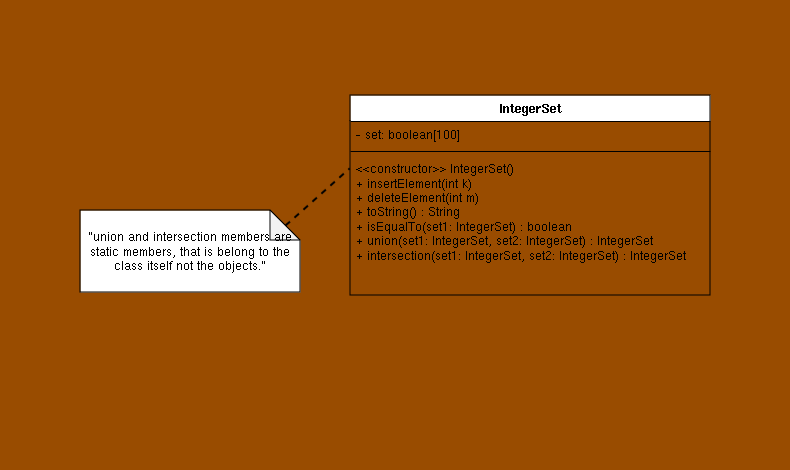

The diagram above was exported from draw.io. Its source (the exported page's mxGraphModel, read from the mxfile embedded in the PNG):
<mxGraphModel dx="636" dy="498" grid="1" gridSize="10" guides="1" tooltips="1" connect="1" arrows="1" fold="1" page="1" pageScale="1" pageWidth="827" pageHeight="1169" background="#994C00" math="0" shadow="0">
  <root>
    <mxCell id="WIyWlLk6GJQsqaUBKTNV-0" />
    <mxCell id="WIyWlLk6GJQsqaUBKTNV-1" parent="WIyWlLk6GJQsqaUBKTNV-0" />
    <mxCell id="7vIyD0a-nJEAnubDCwqe-0" value="&amp;nbsp;" style="text;html=1;align=center;verticalAlign=middle;resizable=0;points=[];autosize=1;strokeColor=none;fillColor=none;" parent="WIyWlLk6GJQsqaUBKTNV-1" vertex="1">
      <mxGeometry x="470" y="70" width="30" height="30" as="geometry" />
    </mxCell>
    <mxCell id="7vIyD0a-nJEAnubDCwqe-3" value="&amp;nbsp;" style="text;html=1;align=center;verticalAlign=middle;resizable=0;points=[];autosize=1;strokeColor=none;fillColor=none;" parent="WIyWlLk6GJQsqaUBKTNV-1" vertex="1">
      <mxGeometry x="15" y="462" width="30" height="30" as="geometry" />
    </mxCell>
    <mxCell id="S8MH1Mv8d5e-XZaEACOy-1" value="&lt;div align=&quot;center&quot;&gt;&quot;union and intersection members are static members, that is belong to the class itself not the objects.&quot;&lt;/div&gt;" style="shape=note;whiteSpace=wrap;html=1;backgroundOutline=1;darkOpacity=0.05;align=center;" parent="WIyWlLk6GJQsqaUBKTNV-1" vertex="1">
      <mxGeometry x="90" y="280" width="220" height="82" as="geometry" />
    </mxCell>
    <mxCell id="S8MH1Mv8d5e-XZaEACOy-2" value="" style="endArrow=none;dashed=1;html=1;rounded=0;entryX=-0.002;entryY=0.092;entryDx=0;entryDy=0;entryPerimeter=0;exitX=0;exitY=0;exitDx=205;exitDy=15;exitPerimeter=0;strokeWidth=2;" parent="WIyWlLk6GJQsqaUBKTNV-1" source="S8MH1Mv8d5e-XZaEACOy-1" target="dXHQvyPIcMKSDFWSl1MX-5" edge="1">
      <mxGeometry width="50" height="50" relative="1" as="geometry">
        <mxPoint x="130" y="392" as="sourcePoint" />
        <mxPoint x="306.9200000000001" y="289.6" as="targetPoint" />
      </mxGeometry>
    </mxCell>
    <mxCell id="S8MH1Mv8d5e-XZaEACOy-5" value="&amp;nbsp;" style="text;html=1;align=center;verticalAlign=middle;resizable=0;points=[];autosize=1;strokeColor=none;fillColor=none;" parent="WIyWlLk6GJQsqaUBKTNV-1" vertex="1">
      <mxGeometry x="10" y="290" width="30" height="30" as="geometry" />
    </mxCell>
    <mxCell id="dXHQvyPIcMKSDFWSl1MX-0" value="&amp;nbsp;" style="text;html=1;align=center;verticalAlign=middle;resizable=0;points=[];autosize=1;strokeColor=none;fillColor=none;" vertex="1" parent="WIyWlLk6GJQsqaUBKTNV-1">
      <mxGeometry x="490" y="510" width="30" height="30" as="geometry" />
    </mxCell>
    <mxCell id="dXHQvyPIcMKSDFWSl1MX-2" value="IntegerSet" style="swimlane;fontStyle=1;align=center;verticalAlign=top;childLayout=stackLayout;horizontal=1;startSize=26;horizontalStack=0;resizeParent=1;resizeParentMax=0;resizeLast=0;collapsible=1;marginBottom=0;whiteSpace=wrap;html=1;swimlaneFillColor=#994C00;" vertex="1" parent="WIyWlLk6GJQsqaUBKTNV-1">
      <mxGeometry x="360" y="165" width="360" height="200" as="geometry" />
    </mxCell>
    <mxCell id="dXHQvyPIcMKSDFWSl1MX-3" value="- set: boolean[100]" style="text;strokeColor=none;fillColor=none;align=left;verticalAlign=top;spacingLeft=4;spacingRight=4;overflow=hidden;rotatable=0;points=[[0,0.5],[1,0.5]];portConstraint=eastwest;whiteSpace=wrap;html=1;" vertex="1" parent="dXHQvyPIcMKSDFWSl1MX-2">
      <mxGeometry y="26" width="360" height="26" as="geometry" />
    </mxCell>
    <mxCell id="dXHQvyPIcMKSDFWSl1MX-4" value="" style="line;strokeWidth=1;fillColor=none;align=left;verticalAlign=middle;spacingTop=-1;spacingLeft=3;spacingRight=3;rotatable=0;labelPosition=right;points=[];portConstraint=eastwest;strokeColor=inherit;" vertex="1" parent="dXHQvyPIcMKSDFWSl1MX-2">
      <mxGeometry y="52" width="360" height="8" as="geometry" />
    </mxCell>
    <mxCell id="dXHQvyPIcMKSDFWSl1MX-5" value="&amp;lt;&amp;lt;constructor&amp;gt;&amp;gt; IntegerSet()&lt;br&gt;+ insertElement(int k)&lt;br&gt;+ deleteElement(int m)&lt;br&gt;+ toString() : String&lt;br&gt;+ isEqualTo(set1: IntegerSet) : boolean&lt;br&gt;+ union(set1: IntegerSet, set2: IntegerSet) : IntegerSet&lt;br&gt;+ intersection(set1: IntegerSet, set2: IntegerSet) : IntegerSet" style="text;strokeColor=none;fillColor=none;align=left;verticalAlign=top;spacingLeft=4;spacingRight=4;overflow=hidden;rotatable=0;points=[[0,0.5],[1,0.5]];portConstraint=eastwest;whiteSpace=wrap;html=1;" vertex="1" parent="dXHQvyPIcMKSDFWSl1MX-2">
      <mxGeometry y="60" width="360" height="140" as="geometry" />
    </mxCell>
    <mxCell id="dXHQvyPIcMKSDFWSl1MX-6" value="&amp;nbsp;" style="text;html=1;align=center;verticalAlign=middle;resizable=0;points=[];autosize=1;strokeColor=none;fillColor=none;" vertex="1" parent="WIyWlLk6GJQsqaUBKTNV-1">
      <mxGeometry x="770" y="250" width="30" height="30" as="geometry" />
    </mxCell>
  </root>
</mxGraphModel>